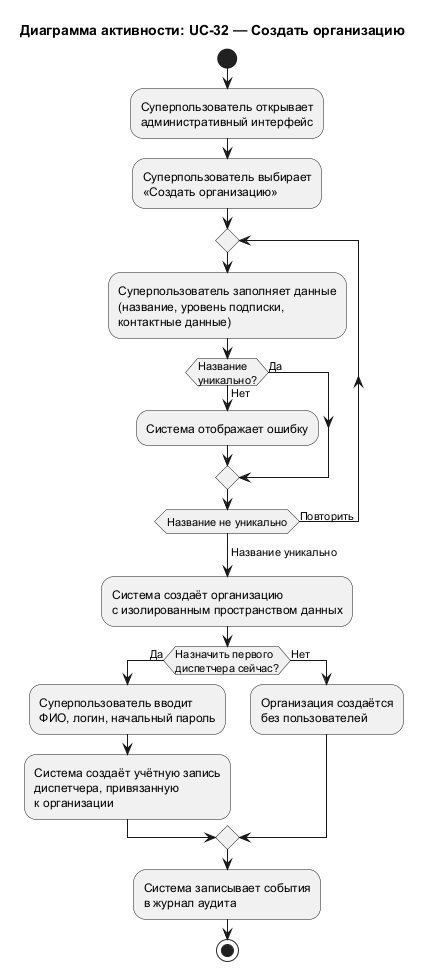

The diagram above was rendered by PlantUML. Its source (embedded in the PNG):
@startuml UC_32_Activity
title Диаграмма активности: UC-32 — Создать организацию

start

:Суперпользователь открывает
административный интерфейс;

:Суперпользователь выбирает
«Создать организацию»;

repeat
  :Суперпользователь заполняет данные
  (название, уровень подписки,
  контактные данные);

  if (Название\nуникально?) then (Да)
  else (Нет)
    :Система отображает ошибку;
  endif

repeat while (Название не уникально) is (Повторить)
->Название уникально;

:Система создаёт организацию
с изолированным пространством данных;

if (Назначить первого\nдиспетчера сейчас?) then (Да)
  :Суперпользователь вводит
  ФИО, логин, начальный пароль;

  :Система создаёт учётную запись
  диспетчера, привязанную
  к организации;
else (Нет)
  :Организация создаётся
  без пользователей;
endif

:Система записывает события
в журнал аудита;

stop

@enduml